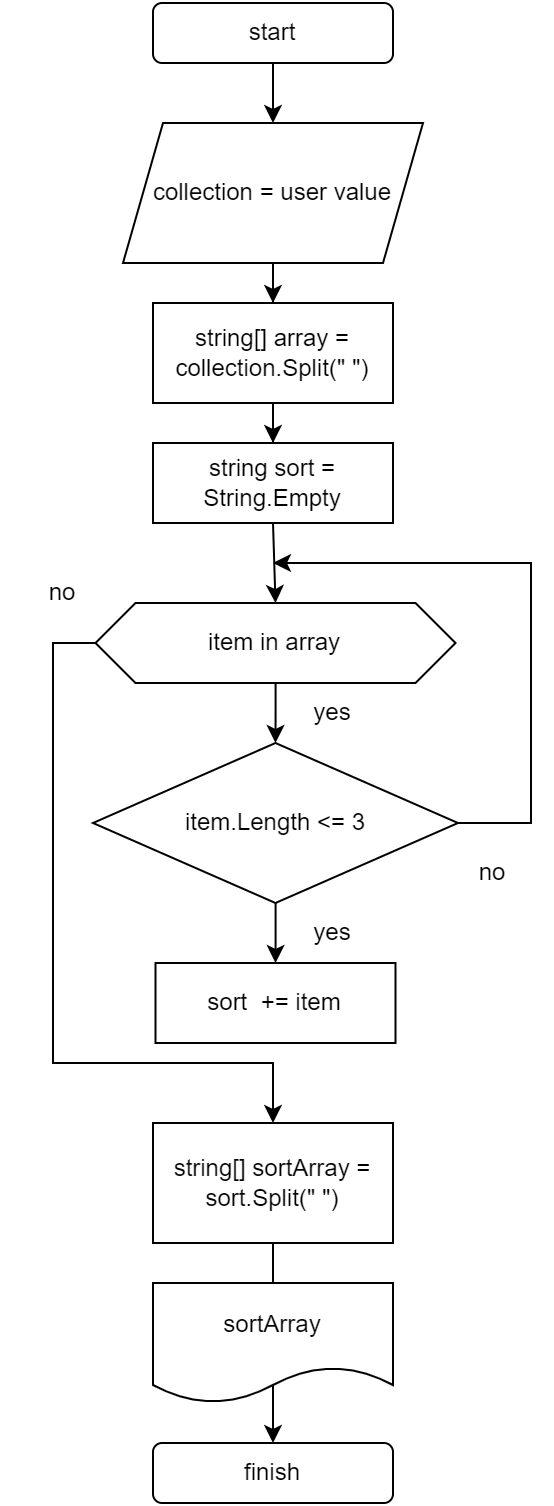

The diagram above was exported from draw.io. Its source (the exported page's mxGraphModel, read from the mxfile embedded in the PNG):
<mxGraphModel dx="1050" dy="669" grid="1" gridSize="10" guides="1" tooltips="1" connect="1" arrows="1" fold="1" page="1" pageScale="1" pageWidth="827" pageHeight="1169" math="0" shadow="0">
  <root>
    <mxCell id="0" />
    <mxCell id="1" parent="0" />
    <mxCell id="evQ0utdgA-lc2DsmK0SE-30" style="edgeStyle=orthogonalEdgeStyle;rounded=0;orthogonalLoop=1;jettySize=auto;html=1;" edge="1" parent="1" source="evQ0utdgA-lc2DsmK0SE-1" target="evQ0utdgA-lc2DsmK0SE-29">
      <mxGeometry relative="1" as="geometry" />
    </mxCell>
    <mxCell id="evQ0utdgA-lc2DsmK0SE-1" value="start" style="rounded=1;whiteSpace=wrap;html=1;" vertex="1" parent="1">
      <mxGeometry x="250" y="10" width="120" height="30" as="geometry" />
    </mxCell>
    <mxCell id="evQ0utdgA-lc2DsmK0SE-32" style="edgeStyle=orthogonalEdgeStyle;rounded=0;orthogonalLoop=1;jettySize=auto;html=1;entryX=0.5;entryY=0;entryDx=0;entryDy=0;" edge="1" parent="1" source="evQ0utdgA-lc2DsmK0SE-2" target="evQ0utdgA-lc2DsmK0SE-5">
      <mxGeometry relative="1" as="geometry" />
    </mxCell>
    <mxCell id="evQ0utdgA-lc2DsmK0SE-2" value="string[] array = collection.Split(&quot; &quot;)" style="rounded=0;whiteSpace=wrap;html=1;" vertex="1" parent="1">
      <mxGeometry x="250" y="160" width="120" height="50" as="geometry" />
    </mxCell>
    <mxCell id="evQ0utdgA-lc2DsmK0SE-33" style="edgeStyle=orthogonalEdgeStyle;rounded=0;orthogonalLoop=1;jettySize=auto;html=1;entryX=0.5;entryY=0;entryDx=0;entryDy=0;" edge="1" parent="1" source="evQ0utdgA-lc2DsmK0SE-3" target="evQ0utdgA-lc2DsmK0SE-4">
      <mxGeometry relative="1" as="geometry" />
    </mxCell>
    <mxCell id="evQ0utdgA-lc2DsmK0SE-40" style="edgeStyle=orthogonalEdgeStyle;rounded=0;orthogonalLoop=1;jettySize=auto;html=1;entryX=0.5;entryY=0;entryDx=0;entryDy=0;" edge="1" parent="1" source="evQ0utdgA-lc2DsmK0SE-3" target="evQ0utdgA-lc2DsmK0SE-15">
      <mxGeometry relative="1" as="geometry">
        <mxPoint x="310" y="580" as="targetPoint" />
        <Array as="points">
          <mxPoint x="200" y="330" />
          <mxPoint x="200" y="540" />
          <mxPoint x="310" y="540" />
        </Array>
      </mxGeometry>
    </mxCell>
    <mxCell id="evQ0utdgA-lc2DsmK0SE-3" value="item in array" style="shape=hexagon;perimeter=hexagonPerimeter2;whiteSpace=wrap;html=1;fixedSize=1;" vertex="1" parent="1">
      <mxGeometry x="221.25" y="310" width="180" height="40" as="geometry" />
    </mxCell>
    <mxCell id="evQ0utdgA-lc2DsmK0SE-35" style="edgeStyle=orthogonalEdgeStyle;rounded=0;orthogonalLoop=1;jettySize=auto;html=1;entryX=0.5;entryY=0;entryDx=0;entryDy=0;" edge="1" parent="1" source="evQ0utdgA-lc2DsmK0SE-4" target="evQ0utdgA-lc2DsmK0SE-6">
      <mxGeometry relative="1" as="geometry" />
    </mxCell>
    <mxCell id="evQ0utdgA-lc2DsmK0SE-37" style="edgeStyle=orthogonalEdgeStyle;rounded=0;orthogonalLoop=1;jettySize=auto;html=1;exitX=1;exitY=0.5;exitDx=0;exitDy=0;" edge="1" parent="1" source="evQ0utdgA-lc2DsmK0SE-4">
      <mxGeometry relative="1" as="geometry">
        <mxPoint x="310" y="290" as="targetPoint" />
        <mxPoint x="400" y="450" as="sourcePoint" />
        <Array as="points">
          <mxPoint x="439" y="420" />
          <mxPoint x="439" y="290" />
        </Array>
      </mxGeometry>
    </mxCell>
    <mxCell id="evQ0utdgA-lc2DsmK0SE-4" value="item.Length &amp;lt;= 3" style="rhombus;whiteSpace=wrap;html=1;" vertex="1" parent="1">
      <mxGeometry x="220" y="380" width="182.5" height="80" as="geometry" />
    </mxCell>
    <mxCell id="evQ0utdgA-lc2DsmK0SE-5" value="string sort = String.Empty" style="rounded=0;whiteSpace=wrap;html=1;" vertex="1" parent="1">
      <mxGeometry x="250" y="230" width="120" height="40" as="geometry" />
    </mxCell>
    <mxCell id="evQ0utdgA-lc2DsmK0SE-6" value="sort&amp;nbsp; += item" style="rounded=0;whiteSpace=wrap;html=1;" vertex="1" parent="1">
      <mxGeometry x="251.25" y="490" width="120" height="40" as="geometry" />
    </mxCell>
    <mxCell id="evQ0utdgA-lc2DsmK0SE-8" value="" style="endArrow=classic;html=1;rounded=0;exitX=0.5;exitY=1;exitDx=0;exitDy=0;entryX=0.5;entryY=0;entryDx=0;entryDy=0;" edge="1" parent="1" source="evQ0utdgA-lc2DsmK0SE-5" target="evQ0utdgA-lc2DsmK0SE-3">
      <mxGeometry width="50" height="50" relative="1" as="geometry">
        <mxPoint x="390" y="370" as="sourcePoint" />
        <mxPoint x="440" y="320" as="targetPoint" />
      </mxGeometry>
    </mxCell>
    <mxCell id="evQ0utdgA-lc2DsmK0SE-28" style="edgeStyle=orthogonalEdgeStyle;rounded=0;orthogonalLoop=1;jettySize=auto;html=1;entryX=0.5;entryY=0;entryDx=0;entryDy=0;" edge="1" parent="1" source="evQ0utdgA-lc2DsmK0SE-15" target="evQ0utdgA-lc2DsmK0SE-27">
      <mxGeometry relative="1" as="geometry" />
    </mxCell>
    <mxCell id="evQ0utdgA-lc2DsmK0SE-15" value="string[] sortArray = sort.Split(&quot; &quot;)" style="rounded=0;whiteSpace=wrap;html=1;" vertex="1" parent="1">
      <mxGeometry x="250" y="570" width="120" height="60" as="geometry" />
    </mxCell>
    <mxCell id="evQ0utdgA-lc2DsmK0SE-25" value="sortArray" style="shape=document;whiteSpace=wrap;html=1;boundedLbl=1;" vertex="1" parent="1">
      <mxGeometry x="250" y="650" width="120" height="60" as="geometry" />
    </mxCell>
    <mxCell id="evQ0utdgA-lc2DsmK0SE-27" value="finish" style="rounded=1;whiteSpace=wrap;html=1;" vertex="1" parent="1">
      <mxGeometry x="250" y="730" width="120" height="30" as="geometry" />
    </mxCell>
    <mxCell id="evQ0utdgA-lc2DsmK0SE-31" style="edgeStyle=orthogonalEdgeStyle;rounded=0;orthogonalLoop=1;jettySize=auto;html=1;entryX=0.5;entryY=0;entryDx=0;entryDy=0;" edge="1" parent="1" source="evQ0utdgA-lc2DsmK0SE-29" target="evQ0utdgA-lc2DsmK0SE-2">
      <mxGeometry relative="1" as="geometry" />
    </mxCell>
    <mxCell id="evQ0utdgA-lc2DsmK0SE-29" value="collection = user value&lt;br&gt;" style="shape=parallelogram;perimeter=parallelogramPerimeter;whiteSpace=wrap;html=1;fixedSize=1;" vertex="1" parent="1">
      <mxGeometry x="235" y="70" width="150" height="70" as="geometry" />
    </mxCell>
    <mxCell id="evQ0utdgA-lc2DsmK0SE-34" value="yes" style="text;html=1;strokeColor=none;fillColor=none;align=center;verticalAlign=middle;whiteSpace=wrap;rounded=0;" vertex="1" parent="1">
      <mxGeometry x="310" y="350" width="60" height="30" as="geometry" />
    </mxCell>
    <mxCell id="evQ0utdgA-lc2DsmK0SE-36" value="yes" style="text;html=1;strokeColor=none;fillColor=none;align=center;verticalAlign=middle;whiteSpace=wrap;rounded=0;" vertex="1" parent="1">
      <mxGeometry x="310" y="460" width="60" height="30" as="geometry" />
    </mxCell>
    <mxCell id="evQ0utdgA-lc2DsmK0SE-39" value="no" style="text;html=1;strokeColor=none;fillColor=none;align=center;verticalAlign=middle;whiteSpace=wrap;rounded=0;" vertex="1" parent="1">
      <mxGeometry x="390" y="430" width="60" height="30" as="geometry" />
    </mxCell>
    <mxCell id="evQ0utdgA-lc2DsmK0SE-41" value="no" style="text;html=1;strokeColor=none;fillColor=none;align=center;verticalAlign=middle;whiteSpace=wrap;rounded=0;" vertex="1" parent="1">
      <mxGeometry x="175" y="290" width="60" height="30" as="geometry" />
    </mxCell>
  </root>
</mxGraphModel>